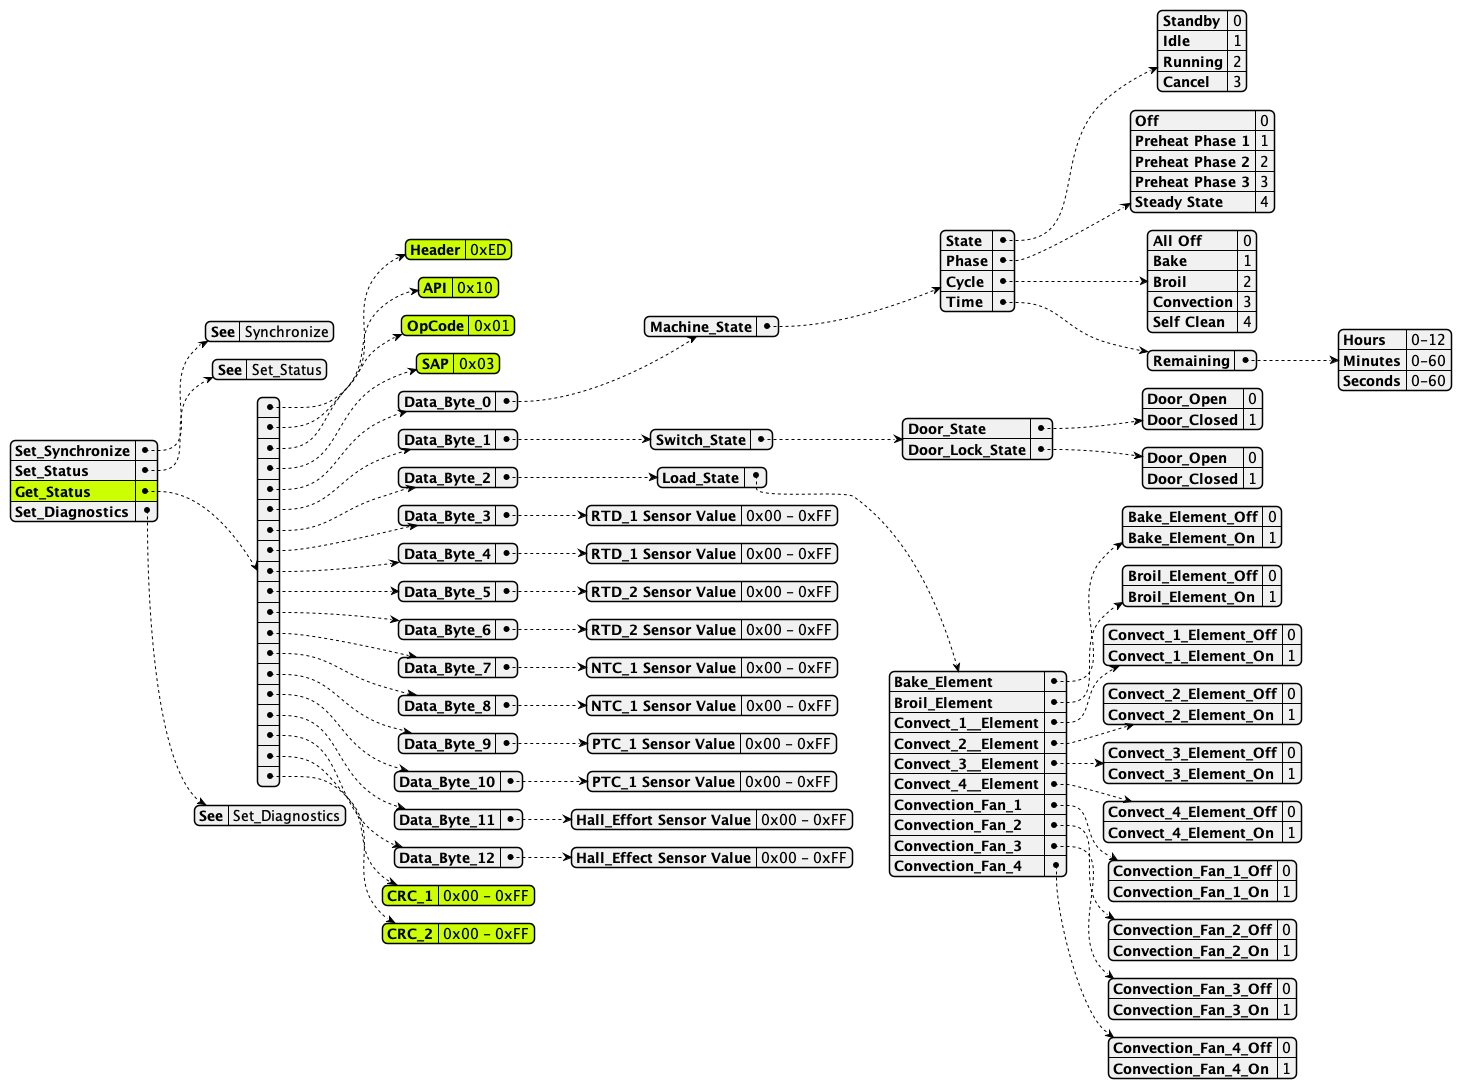

The diagram above was rendered by PlantUML. Its source (embedded in the PNG):
@startjson

#highlight "Get_Status"
#highlight "Get_Status" / "0" / "Header"
#highlight "Get_Status" / "1" / "API"
#highlight "Get_Status" / "2" / "OpCode"
#highlight "Get_Status" / "3" / "SAP"
#highlight "Get_Status" / "17" / "CRC_1"
#highlight "Get_Status" / "18" / "CRC_2"


{
    "Set_Synchronize":
    {"See": "Synchronize"},
    "Set_Status":
    {"See": "Set_Status"},

    "Get_Status": 
    [
        {
            "Header": "0xED"
         },        
        {
            "API": "0x10"
         },
        {
            "OpCode": "0x01"
         },
        {
            "SAP": "0x03"
         },
         {
            "Data_Byte_0":{
                "Machine_State": {
                    "State":{
                        "Standby": "0",
                        "Idle": "1",
                        "Running": "2",
                        "Cancel": "3"
                    },
                    "Phase":{
                        "Off": "0",
                        "Preheat Phase 1": "1",
                        "Preheat Phase 2": "2",
                        "Preheat Phase 3": "3",
                        "Steady State": "4"
                    },
                    "Cycle": {
                        "All Off": "0",
                        "Bake": "1",
                        "Broil": "2",
                        "Convection": "3",
                        "Self Clean": "4"
                    },
                    "Time": {
                        "Remaining":{
                            "Hours": "0-12",
                            "Minutes": "0-60",
                            "Seconds": "0-60"
                        }

                    }
                }
            }
         },
        {"Data_Byte_1": {
            "Switch_State":
            {
            "Door_State":
                {
                "Door_Open": "0",
                "Door_Closed": "1"
                },
            "Door_Lock_State":
                {
                "Door_Open": "0",
                "Door_Closed": "1"
                }
            }
        }
        },
        {"Data_Byte_2":{
            "Load_State":
                {
                    "Bake_Element":
                    {
                        "Bake_Element_Off": "0",
                        "Bake_Element_On": "1"
                    },
                    "Broil_Element":
                    {
                        "Broil_Element_Off": "0",
                        "Broil_Element_On": "1"
                    },
                    "Convect_1__Element":
                    {
                        "Convect_1_Element_Off": "0",
                        "Convect_1_Element_On": "1"
                    },
                    "Convect_2__Element":
                    {
                        "Convect_2_Element_Off": "0",
                        "Convect_2_Element_On": "1"
                    },
                    "Convect_3__Element":
                    {
                        "Convect_3_Element_Off": "0",
                        "Convect_3_Element_On": "1"
                    },
                    "Convect_4__Element":
                    {
                        "Convect_4_Element_Off": "0",
                        "Convect_4_Element_On": "1"
                    },
                    "Convection_Fan_1":
                    {
                        "Convection_Fan_1_Off": "0",
                        "Convection_Fan_1_On": "1"
                    },
                    "Convection_Fan_2":
                    {
                        "Convection_Fan_2_Off": "0",
                        "Convection_Fan_2_On": "1"
                    },
                    "Convection_Fan_3":
                    {
                        "Convection_Fan_3_Off": "0",
                        "Convection_Fan_3_On": "1"
                    },
                    "Convection_Fan_4":
                    {
                        "Convection_Fan_4_Off": "0",
                        "Convection_Fan_4_On": "1"
                    }

                }
            }
        },
        {"Data_Byte_3":
            {
            "RTD_1 Sensor Value": "0x00 - 0xFF"
            }
        },
        {"Data_Byte_4":
            {
            "RTD_1 Sensor Value": "0x00 - 0xFF"
            }
        },
        {"Data_Byte_5":
            {
            "RTD_2 Sensor Value": "0x00 - 0xFF"
            }
        },
        {"Data_Byte_6":
            {
            "RTD_2 Sensor Value": "0x00 - 0xFF"
            }
        },
        {"Data_Byte_7":
            {
            "NTC_1 Sensor Value": "0x00 - 0xFF"
            }
        },
        {"Data_Byte_8":
            {
            "NTC_1 Sensor Value": "0x00 - 0xFF"
            }
        },
        {"Data_Byte_9":
            {
            "PTC_1 Sensor Value": "0x00 - 0xFF"
            }
        },
        {"Data_Byte_10":
            {
            "PTC_1 Sensor Value": "0x00 - 0xFF"
            }
        },
        {"Data_Byte_11":
            {
            "Hall_Effort Sensor Value": "0x00 - 0xFF"
            }
        },
        {"Data_Byte_12":
            {
            "Hall_Effect Sensor Value": "0x00 - 0xFF"
            }
        },       
        {"CRC_1": "0x00 - 0xFF"
        },
        {"CRC_2":"0x00 - 0xFF"
        }
    ],
    "Set_Diagnostics":
    {"See": "Set_Diagnostics"}
}
@endjson